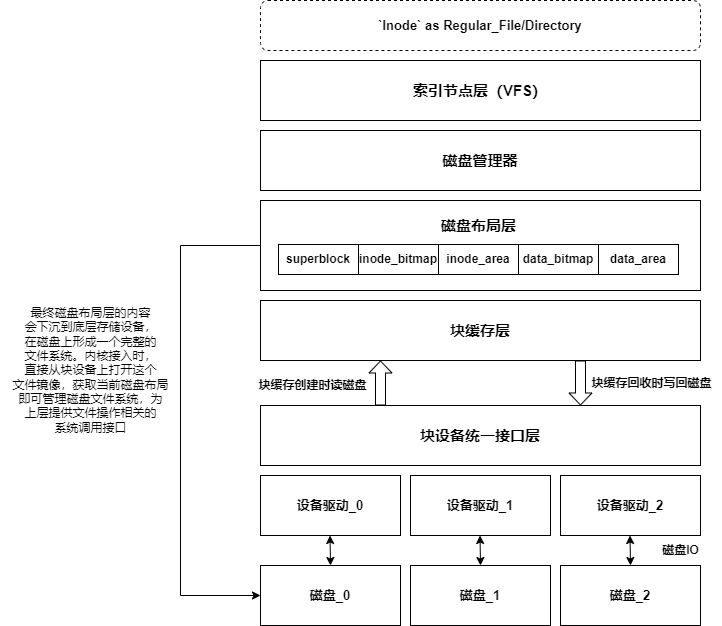

The diagram above was exported from draw.io. Its source (the exported page's mxGraphModel, read from the mxfile embedded in the PNG):
<mxGraphModel dx="1877" dy="1790" grid="1" gridSize="10" guides="1" tooltips="1" connect="1" arrows="1" fold="1" page="1" pageScale="1" pageWidth="827" pageHeight="1169" math="0" shadow="0">
  <root>
    <mxCell id="0" />
    <mxCell id="1" parent="0" />
    <mxCell id="rxjr0dW0JJCA0__1erqJ-2" value="&lt;b style=&quot;&quot;&gt;&lt;font style=&quot;font-size: 13px;&quot;&gt;设备驱动_0&lt;/font&gt;&lt;/b&gt;" style="rounded=0;whiteSpace=wrap;html=1;" vertex="1" parent="1">
      <mxGeometry x="210" y="310" width="140" height="60" as="geometry" />
    </mxCell>
    <mxCell id="rxjr0dW0JJCA0__1erqJ-3" value="&lt;span style=&quot;font-size: 15px;&quot;&gt;&lt;b&gt;块设备统一接口层&lt;/b&gt;&lt;/span&gt;" style="rounded=0;whiteSpace=wrap;html=1;" vertex="1" parent="1">
      <mxGeometry x="210" y="240" width="440" height="60" as="geometry" />
    </mxCell>
    <mxCell id="rxjr0dW0JJCA0__1erqJ-7" value="&lt;span style=&quot;font-size: 13px;&quot;&gt;&lt;b&gt;磁盘_0&lt;/b&gt;&lt;/span&gt;" style="rounded=0;whiteSpace=wrap;html=1;" vertex="1" parent="1">
      <mxGeometry x="210" y="400" width="140" height="60" as="geometry" />
    </mxCell>
    <mxCell id="rxjr0dW0JJCA0__1erqJ-10" value="&lt;b style=&quot;&quot;&gt;&lt;font style=&quot;font-size: 13px;&quot;&gt;设备驱动_1&lt;/font&gt;&lt;/b&gt;" style="rounded=0;whiteSpace=wrap;html=1;" vertex="1" parent="1">
      <mxGeometry x="360" y="310" width="140" height="60" as="geometry" />
    </mxCell>
    <mxCell id="rxjr0dW0JJCA0__1erqJ-11" value="&lt;b style=&quot;&quot;&gt;&lt;font style=&quot;font-size: 13px;&quot;&gt;设备驱动_2&lt;/font&gt;&lt;/b&gt;" style="rounded=0;whiteSpace=wrap;html=1;" vertex="1" parent="1">
      <mxGeometry x="510" y="310" width="140" height="60" as="geometry" />
    </mxCell>
    <mxCell id="rxjr0dW0JJCA0__1erqJ-13" value="&lt;span style=&quot;font-size: 13px;&quot;&gt;&lt;b&gt;磁盘_1&lt;/b&gt;&lt;/span&gt;" style="rounded=0;whiteSpace=wrap;html=1;" vertex="1" parent="1">
      <mxGeometry x="360" y="400" width="140" height="60" as="geometry" />
    </mxCell>
    <mxCell id="rxjr0dW0JJCA0__1erqJ-14" value="&lt;span style=&quot;font-size: 13px;&quot;&gt;&lt;b&gt;磁盘_2&lt;/b&gt;&lt;/span&gt;" style="rounded=0;whiteSpace=wrap;html=1;" vertex="1" parent="1">
      <mxGeometry x="510" y="400" width="140" height="60" as="geometry" />
    </mxCell>
    <mxCell id="rxjr0dW0JJCA0__1erqJ-16" value="" style="endArrow=classic;startArrow=classic;html=1;rounded=0;" edge="1" parent="1">
      <mxGeometry width="50" height="50" relative="1" as="geometry">
        <mxPoint x="280" y="400" as="sourcePoint" />
        <mxPoint x="279.5" y="370" as="targetPoint" />
      </mxGeometry>
    </mxCell>
    <mxCell id="rxjr0dW0JJCA0__1erqJ-17" value="" style="endArrow=classic;startArrow=classic;html=1;rounded=0;" edge="1" parent="1">
      <mxGeometry width="50" height="50" relative="1" as="geometry">
        <mxPoint x="430" y="400" as="sourcePoint" />
        <mxPoint x="429.5" y="370" as="targetPoint" />
      </mxGeometry>
    </mxCell>
    <mxCell id="rxjr0dW0JJCA0__1erqJ-19" value="" style="endArrow=classic;startArrow=classic;html=1;rounded=0;" edge="1" parent="1">
      <mxGeometry width="50" height="50" relative="1" as="geometry">
        <mxPoint x="580" y="400" as="sourcePoint" />
        <mxPoint x="579.5" y="370" as="targetPoint" />
      </mxGeometry>
    </mxCell>
    <mxCell id="rxjr0dW0JJCA0__1erqJ-20" value="&lt;b&gt;磁盘IO&lt;/b&gt;" style="text;html=1;align=center;verticalAlign=middle;resizable=0;points=[];autosize=1;strokeColor=none;fillColor=none;" vertex="1" parent="1">
      <mxGeometry x="600" y="370" width="60" height="30" as="geometry" />
    </mxCell>
    <mxCell id="rxjr0dW0JJCA0__1erqJ-22" value="&lt;span style=&quot;font-size: 15px;&quot;&gt;&lt;b&gt;块缓存层&lt;/b&gt;&lt;/span&gt;" style="rounded=0;whiteSpace=wrap;html=1;" vertex="1" parent="1">
      <mxGeometry x="210" y="135" width="440" height="60" as="geometry" />
    </mxCell>
    <mxCell id="rxjr0dW0JJCA0__1erqJ-46" style="edgeStyle=orthogonalEdgeStyle;rounded=0;orthogonalLoop=1;jettySize=auto;html=1;exitX=0;exitY=0.5;exitDx=0;exitDy=0;entryX=0;entryY=0.5;entryDx=0;entryDy=0;" edge="1" parent="1" source="rxjr0dW0JJCA0__1erqJ-23" target="rxjr0dW0JJCA0__1erqJ-7">
      <mxGeometry relative="1" as="geometry">
        <Array as="points">
          <mxPoint x="130" y="80" />
          <mxPoint x="130" y="430" />
        </Array>
      </mxGeometry>
    </mxCell>
    <mxCell id="rxjr0dW0JJCA0__1erqJ-23" value="" style="rounded=0;whiteSpace=wrap;html=1;" vertex="1" parent="1">
      <mxGeometry x="210" y="35" width="440" height="90" as="geometry" />
    </mxCell>
    <mxCell id="rxjr0dW0JJCA0__1erqJ-24" value="&lt;span style=&quot;font-size: 15px;&quot;&gt;&lt;b&gt;磁盘管理器&lt;/b&gt;&lt;/span&gt;" style="rounded=0;whiteSpace=wrap;html=1;" vertex="1" parent="1">
      <mxGeometry x="210" y="-35" width="440" height="60" as="geometry" />
    </mxCell>
    <mxCell id="rxjr0dW0JJCA0__1erqJ-25" value="&lt;span style=&quot;font-size: 15px;&quot;&gt;&lt;b&gt;索引节点层（VFS）&lt;/b&gt;&lt;/span&gt;" style="rounded=0;whiteSpace=wrap;html=1;" vertex="1" parent="1">
      <mxGeometry x="210" y="-105" width="440" height="60" as="geometry" />
    </mxCell>
    <mxCell id="rxjr0dW0JJCA0__1erqJ-26" value="&lt;b style=&quot;border-color: var(--border-color); font-size: 15px;&quot;&gt;磁盘布局层&lt;/b&gt;" style="text;html=1;align=center;verticalAlign=middle;resizable=0;points=[];autosize=1;strokeColor=none;fillColor=none;" vertex="1" parent="1">
      <mxGeometry x="378" y="45" width="100" height="30" as="geometry" />
    </mxCell>
    <mxCell id="rxjr0dW0JJCA0__1erqJ-27" value="superblock" style="rounded=0;whiteSpace=wrap;html=1;fontStyle=1" vertex="1" parent="1">
      <mxGeometry x="228" y="79" width="80" height="30" as="geometry" />
    </mxCell>
    <mxCell id="rxjr0dW0JJCA0__1erqJ-28" value="inode_bitmap" style="rounded=0;whiteSpace=wrap;html=1;fontStyle=1" vertex="1" parent="1">
      <mxGeometry x="308" y="79" width="80" height="30" as="geometry" />
    </mxCell>
    <mxCell id="rxjr0dW0JJCA0__1erqJ-29" value="inode_area" style="rounded=0;whiteSpace=wrap;html=1;fontStyle=1" vertex="1" parent="1">
      <mxGeometry x="388" y="79" width="80" height="30" as="geometry" />
    </mxCell>
    <mxCell id="rxjr0dW0JJCA0__1erqJ-30" value="data_bitmap" style="rounded=0;whiteSpace=wrap;html=1;fontStyle=1" vertex="1" parent="1">
      <mxGeometry x="468" y="79" width="80" height="30" as="geometry" />
    </mxCell>
    <mxCell id="rxjr0dW0JJCA0__1erqJ-31" value="data_area" style="rounded=0;whiteSpace=wrap;html=1;fontStyle=1" vertex="1" parent="1">
      <mxGeometry x="548" y="79" width="80" height="30" as="geometry" />
    </mxCell>
    <mxCell id="rxjr0dW0JJCA0__1erqJ-32" value="&lt;font style=&quot;font-size: 13px;&quot;&gt;&lt;b&gt;`Inode` as Regular_File/Directory&lt;/b&gt;&lt;/font&gt;" style="rounded=1;whiteSpace=wrap;html=1;dashed=1;" vertex="1" parent="1">
      <mxGeometry x="210" y="-165" width="440" height="50" as="geometry" />
    </mxCell>
    <mxCell id="rxjr0dW0JJCA0__1erqJ-38" value="" style="shape=flexArrow;endArrow=classic;html=1;rounded=0;endWidth=12;endSize=3.67;" edge="1" parent="1">
      <mxGeometry width="50" height="50" relative="1" as="geometry">
        <mxPoint x="330" y="240" as="sourcePoint" />
        <mxPoint x="330" y="195" as="targetPoint" />
      </mxGeometry>
    </mxCell>
    <mxCell id="rxjr0dW0JJCA0__1erqJ-41" value="" style="shape=flexArrow;endArrow=classic;html=1;rounded=0;endWidth=12;endSize=3.67;" edge="1" parent="1">
      <mxGeometry width="50" height="50" relative="1" as="geometry">
        <mxPoint x="530" y="195" as="sourcePoint" />
        <mxPoint x="530" y="240" as="targetPoint" />
      </mxGeometry>
    </mxCell>
    <mxCell id="rxjr0dW0JJCA0__1erqJ-42" value="块缓存创建时读磁盘" style="text;html=1;align=center;verticalAlign=middle;resizable=0;points=[];autosize=1;strokeColor=none;fillColor=none;fontStyle=1" vertex="1" parent="1">
      <mxGeometry x="197" y="205" width="130" height="30" as="geometry" />
    </mxCell>
    <mxCell id="rxjr0dW0JJCA0__1erqJ-43" value="块缓存回收时写回磁盘" style="text;html=1;align=center;verticalAlign=middle;resizable=0;points=[];autosize=1;strokeColor=none;fillColor=none;fontStyle=1" vertex="1" parent="1">
      <mxGeometry x="531" y="203" width="140" height="30" as="geometry" />
    </mxCell>
    <mxCell id="rxjr0dW0JJCA0__1erqJ-47" value="最终磁盘布局层的内容&lt;br&gt;会下沉到底层存储设备，&lt;br&gt;在磁盘上形成一个完整的&lt;br&gt;文件系统。内核接入时，&lt;br&gt;直接从块设备上打开这个&lt;br&gt;文件镜像，获取当前磁盘布局&lt;br&gt;即可管理磁盘文件系统，为&lt;br&gt;上层提供文件操作相关的&lt;br&gt;系统调用接口" style="text;html=1;align=center;verticalAlign=middle;resizable=0;points=[];autosize=1;strokeColor=none;fillColor=none;" vertex="1" parent="1">
      <mxGeometry x="-50" y="135" width="180" height="140" as="geometry" />
    </mxCell>
  </root>
</mxGraphModel>